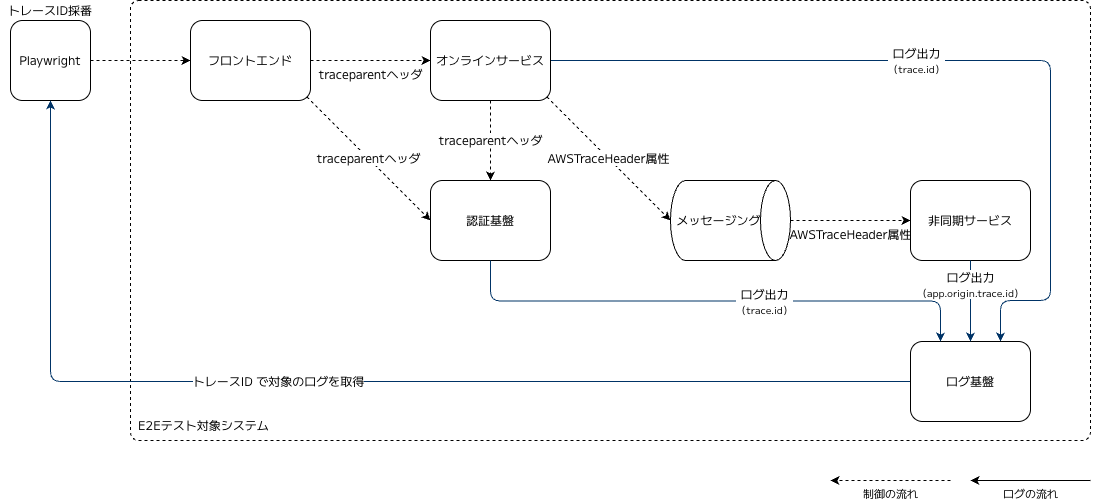

The diagram above was exported from draw.io. Its source (the exported page's mxGraphModel, read from the mxfile embedded in the PNG):
<mxGraphModel dx="1151" dy="12" grid="1" gridSize="10" guides="1" tooltips="1" connect="1" arrows="1" fold="0" page="1" pageScale="1" pageWidth="1169" pageHeight="827" math="0" shadow="0">
  <root>
    <mxCell id="0" />
    <mxCell id="1" parent="0" />
    <mxCell id="0AphWk-OAE_4NvOxvYkJ-24" parent="1" style="rounded=1;whiteSpace=wrap;html=1;roundedPerimeter=1;strokeColor=default;dashed=1;fillColor=none;fontFamily=M PLUS 1;align=left;verticalAlign=bottom;spacing=8;absoluteArcSize=1;arcSize=16;fontStyle=0;fontSize=12;fontSource=https%3A%2F%2Ffonts.googleapis.com%2Fcss%3Ffamily%3DM%2BPLUS%2B1;" value="E2Eテスト対象システム" vertex="1">
      <mxGeometry height="440" width="960" x="160" y="860" as="geometry" />
    </mxCell>
    <mxCell id="0AphWk-OAE_4NvOxvYkJ-27" edge="1" parent="1" source="0AphWk-OAE_4NvOxvYkJ-26" style="edgeStyle=none;html=1;exitX=1;exitY=0.5;exitDx=0;exitDy=0;entryX=0;entryY=0.5;entryDx=0;entryDy=0;fontFamily=M PLUS 1;fontSize=12;dashed=1;fontStyle=0;fontSource=https%3A%2F%2Ffonts.googleapis.com%2Fcss%3Ffamily%3DM%2BPLUS%2B1;" target="0AphWk-OAE_4NvOxvYkJ-2">
      <mxGeometry relative="1" as="geometry" />
    </mxCell>
    <mxCell id="0AphWk-OAE_4NvOxvYkJ-26" parent="1" style="rounded=1;whiteSpace=wrap;html=1;roundedPerimeter=1;fontFamily=M PLUS 1;fontSize=12;fontStyle=0;fontSource=https%3A%2F%2Ffonts.googleapis.com%2Fcss%3Ffamily%3DM%2BPLUS%2B1;" value="Playwright" vertex="1">
      <mxGeometry height="80" width="80" x="40" y="880" as="geometry" />
    </mxCell>
    <mxCell id="0AphWk-OAE_4NvOxvYkJ-9" edge="1" parent="1" source="0AphWk-OAE_4NvOxvYkJ-2" style="edgeStyle=none;html=1;exitX=1;exitY=1;exitDx=0;exitDy=0;entryX=0;entryY=0.5;entryDx=0;entryDy=0;fontFamily=M PLUS 1;fontSize=12;dashed=1;fontStyle=0;fontSource=https%3A%2F%2Ffonts.googleapis.com%2Fcss%3Ffamily%3DM%2BPLUS%2B1;" target="0AphWk-OAE_4NvOxvYkJ-7" value="&lt;div&gt;traceparentヘッダ&lt;/div&gt;">
      <mxGeometry relative="1" as="geometry" />
    </mxCell>
    <mxCell id="0AphWk-OAE_4NvOxvYkJ-2" parent="1" style="rounded=1;whiteSpace=wrap;html=1;roundedPerimeter=1;fontFamily=M PLUS 1;fontSize=12;fontStyle=0;fontSource=https%3A%2F%2Ffonts.googleapis.com%2Fcss%3Ffamily%3DM%2BPLUS%2B1;" value="フロントエンド" vertex="1">
      <mxGeometry height="80" width="120" x="220" y="880" as="geometry" />
    </mxCell>
    <mxCell id="0AphWk-OAE_4NvOxvYkJ-8" edge="1" parent="1" source="0AphWk-OAE_4NvOxvYkJ-3" style="edgeStyle=none;html=1;exitX=0.5;exitY=1;exitDx=0;exitDy=0;entryX=0.5;entryY=0;entryDx=0;entryDy=0;fontFamily=M PLUS 1;fontSize=12;dashed=1;fontStyle=0;fontSource=https%3A%2F%2Ffonts.googleapis.com%2Fcss%3Ffamily%3DM%2BPLUS%2B1;" target="0AphWk-OAE_4NvOxvYkJ-7" value="traceparentヘッダ">
      <mxGeometry relative="1" as="geometry" />
    </mxCell>
    <mxCell id="uDN2HJPdrB6ANBgTBma7-7" edge="1" parent="1" source="0AphWk-OAE_4NvOxvYkJ-3" style="edgeStyle=orthogonalEdgeStyle;html=1;entryX=0.75;entryY=0;entryDx=0;entryDy=0;strokeColor=#003366;fontFamily=M PLUS 1;fontSize=12;fontSource=https%3A%2F%2Ffonts.googleapis.com%2Fcss%3Ffamily%3DM%2BPLUS%2B1;" target="uDN2HJPdrB6ANBgTBma7-4" value="ログ出力&lt;div&gt;&lt;font style=&quot;font-size: 10px;&quot;&gt;（trace.id）&lt;/font&gt;&lt;/div&gt;">
      <mxGeometry relative="1" x="-0.1191" as="geometry">
        <Array as="points">
          <mxPoint x="1080" y="920" />
          <mxPoint x="1080" y="1160" />
          <mxPoint x="1030" y="1160" />
        </Array>
      </mxGeometry>
    </mxCell>
    <mxCell id="0AphWk-OAE_4NvOxvYkJ-3" parent="1" style="rounded=1;whiteSpace=wrap;html=1;roundedPerimeter=1;fontFamily=M PLUS 1;fontSize=12;fontStyle=0;fontSource=https%3A%2F%2Ffonts.googleapis.com%2Fcss%3Ffamily%3DM%2BPLUS%2B1;" value="オンラインサービス" vertex="1">
      <mxGeometry height="80" width="120" x="460" y="880" as="geometry" />
    </mxCell>
    <mxCell id="0AphWk-OAE_4NvOxvYkJ-7" parent="1" style="rounded=1;whiteSpace=wrap;html=1;roundedPerimeter=1;fontFamily=M PLUS 1;fontSize=12;fontStyle=0;fontSource=https%3A%2F%2Ffonts.googleapis.com%2Fcss%3Ffamily%3DM%2BPLUS%2B1;" value="認証基盤" vertex="1">
      <mxGeometry height="80" width="120" x="460" y="1040" as="geometry" />
    </mxCell>
    <mxCell id="0AphWk-OAE_4NvOxvYkJ-17" edge="1" parent="1" source="0AphWk-OAE_4NvOxvYkJ-14" style="edgeStyle=none;html=1;exitX=0.5;exitY=0;exitDx=0;exitDy=0;exitPerimeter=0;entryX=0;entryY=0.5;entryDx=0;entryDy=0;dashed=1;fontSize=12;fontFamily=M PLUS 1;verticalAlign=top;fontStyle=0;fontSource=https%3A%2F%2Ffonts.googleapis.com%2Fcss%3Ffamily%3DM%2BPLUS%2B1;" target="0AphWk-OAE_4NvOxvYkJ-16" value="AWSTraceHeader属性">
      <mxGeometry relative="1" as="geometry" />
    </mxCell>
    <mxCell id="0AphWk-OAE_4NvOxvYkJ-14" parent="1" style="shape=cylinder3;html=1;boundedLbl=1;backgroundOutline=1;size=15;direction=south;fontFamily=M PLUS 1;fontSize=12;fontStyle=0;fontSource=https%3A%2F%2Ffonts.googleapis.com%2Fcss%3Ffamily%3DM%2BPLUS%2B1;" value="メッセージング" vertex="1">
      <mxGeometry height="80" width="120" x="700" y="1040" as="geometry" />
    </mxCell>
    <mxCell id="0AphWk-OAE_4NvOxvYkJ-16" parent="1" style="rounded=1;whiteSpace=wrap;html=1;roundedPerimeter=1;fontFamily=M PLUS 1;fontSize=12;fontStyle=0;fontSource=https%3A%2F%2Ffonts.googleapis.com%2Fcss%3Ffamily%3DM%2BPLUS%2B1;" value="非同期サービス" vertex="1">
      <mxGeometry height="80" width="120" x="940" y="1040" as="geometry" />
    </mxCell>
    <mxCell id="0AphWk-OAE_4NvOxvYkJ-4" edge="1" parent="1" source="0AphWk-OAE_4NvOxvYkJ-2" style="edgeStyle=none;html=1;exitX=1;exitY=0.5;exitDx=0;exitDy=0;entryX=0;entryY=0.5;entryDx=0;entryDy=0;fontSize=12;fontFamily=M PLUS 1;dashed=1;verticalAlign=top;fontStyle=0;fontSource=https%3A%2F%2Ffonts.googleapis.com%2Fcss%3Ffamily%3DM%2BPLUS%2B1;" target="0AphWk-OAE_4NvOxvYkJ-3" value="traceparentヘッダ">
      <mxGeometry relative="1" as="geometry" />
    </mxCell>
    <mxCell id="uDN2HJPdrB6ANBgTBma7-2" edge="1" parent="1" source="0AphWk-OAE_4NvOxvYkJ-3" style="edgeStyle=none;html=1;exitX=1;exitY=1;exitDx=0;exitDy=0;entryX=0.5;entryY=1;entryDx=0;entryDy=0;dashed=1;fontSize=12;fontFamily=M PLUS 1;verticalAlign=middle;fontStyle=0;entryPerimeter=0;fontSource=https%3A%2F%2Ffonts.googleapis.com%2Fcss%3Ffamily%3DM%2BPLUS%2B1;" target="0AphWk-OAE_4NvOxvYkJ-14" value="AWSTraceHeader属性">
      <mxGeometry relative="1" as="geometry">
        <mxPoint x="890" y="1090" as="sourcePoint" />
        <mxPoint x="1010" y="1090" as="targetPoint" />
      </mxGeometry>
    </mxCell>
    <mxCell id="uDN2HJPdrB6ANBgTBma7-3" parent="1" style="text;html=1;whiteSpace=wrap;strokeColor=none;fillColor=none;align=center;verticalAlign=middle;rounded=0;fontFamily=M PLUS 1;fontSize=12;fontSource=https%3A%2F%2Ffonts.googleapis.com%2Fcss%3Ffamily%3DM%2BPLUS%2B1;" value="トレースID採番" vertex="1">
      <mxGeometry height="20" width="100" x="30" y="860" as="geometry" />
    </mxCell>
    <mxCell id="uDN2HJPdrB6ANBgTBma7-8" edge="1" parent="1" source="uDN2HJPdrB6ANBgTBma7-4" style="edgeStyle=orthogonalEdgeStyle;html=1;exitX=0;exitY=0.5;exitDx=0;exitDy=0;entryX=0.5;entryY=1;entryDx=0;entryDy=0;strokeColor=#003366;fontFamily=M PLUS 1;fontSize=12;fontSource=https%3A%2F%2Ffonts.googleapis.com%2Fcss%3Ffamily%3DM%2BPLUS%2B1;" target="0AphWk-OAE_4NvOxvYkJ-26" value="トレースID で対象のログを取得">
      <mxGeometry relative="1" x="0.1078" as="geometry">
        <Array as="points">
          <mxPoint x="80" y="1241" />
        </Array>
        <mxPoint x="70" y="990" as="targetPoint" />
      </mxGeometry>
    </mxCell>
    <mxCell id="uDN2HJPdrB6ANBgTBma7-4" parent="1" style="rounded=1;whiteSpace=wrap;html=1;roundedPerimeter=1;fontFamily=M PLUS 1;fontSize=12;fontStyle=0;fontSource=https%3A%2F%2Ffonts.googleapis.com%2Fcss%3Ffamily%3DM%2BPLUS%2B1;" value="ログ基盤" vertex="1">
      <mxGeometry height="80" width="120" x="940" y="1201" as="geometry" />
    </mxCell>
    <mxCell id="uDN2HJPdrB6ANBgTBma7-6" edge="1" parent="1" source="0AphWk-OAE_4NvOxvYkJ-7" style="html=1;entryX=0.25;entryY=0;entryDx=0;entryDy=0;strokeColor=#003366;edgeStyle=orthogonalEdgeStyle;exitX=0.5;exitY=1;exitDx=0;exitDy=0;fontFamily=M PLUS 1;fontSize=12;fontSource=https%3A%2F%2Ffonts.googleapis.com%2Fcss%3Ffamily%3DM%2BPLUS%2B1;" target="uDN2HJPdrB6ANBgTBma7-4" value="ログ出力&lt;br&gt;&lt;font style=&quot;font-size: 10px;&quot;&gt;（trace.id）&lt;/font&gt;">
      <mxGeometry relative="1" x="0.1864" as="geometry">
        <mxPoint x="520" y="1130" as="sourcePoint" />
      </mxGeometry>
    </mxCell>
    <mxCell id="uDN2HJPdrB6ANBgTBma7-5" edge="1" parent="1" source="0AphWk-OAE_4NvOxvYkJ-16" style="edgeStyle=none;html=1;exitX=0.5;exitY=1;exitDx=0;exitDy=0;entryX=0.5;entryY=0;entryDx=0;entryDy=0;strokeColor=#003366;fontFamily=M PLUS 1;fontSize=12;verticalAlign=bottom;fontSource=https%3A%2F%2Ffonts.googleapis.com%2Fcss%3Ffamily%3DM%2BPLUS%2B1;" target="uDN2HJPdrB6ANBgTBma7-4" value="ログ出力&lt;br&gt;&lt;font style=&quot;font-size: 10px;&quot;&gt;（app.origin.trace.id）&lt;/font&gt;">
      <mxGeometry relative="1" as="geometry" />
    </mxCell>
    <mxCell id="X9u6a1Dqt78k2I5P0aoe-1" parent="1" style="rounded=0;whiteSpace=wrap;html=1;fillColor=none;strokeColor=none;fontFamily=M PLUS 1;fontSource=https%3A%2F%2Ffonts.googleapis.com%2Fcss%3Ffamily%3DM%2BPLUS%2B1;" value="" vertex="1">
      <mxGeometry height="40" width="120" x="860" y="1320" as="geometry" />
    </mxCell>
    <mxCell id="X9u6a1Dqt78k2I5P0aoe-3" edge="1" parent="1" source="X9u6a1Dqt78k2I5P0aoe-1" style="edgeStyle=orthogonalEdgeStyle;html=1;innerLoopWaypoints=1;exitX=1;exitY=0.5;exitDx=0;exitDy=0;entryX=0;entryY=0.5;entryDx=0;entryDy=0;verticalAlign=top;dashed=1;fontFamily=M PLUS 1;fontSource=https%3A%2F%2Ffonts.googleapis.com%2Fcss%3Ffamily%3DM%2BPLUS%2B1;" target="X9u6a1Dqt78k2I5P0aoe-1" value="制御の流れ">
      <mxGeometry relative="1" as="geometry" />
    </mxCell>
    <mxCell id="X9u6a1Dqt78k2I5P0aoe-5" parent="1" style="rounded=0;whiteSpace=wrap;html=1;fillColor=none;strokeColor=none;fontFamily=M PLUS 1;fontSource=https%3A%2F%2Ffonts.googleapis.com%2Fcss%3Ffamily%3DM%2BPLUS%2B1;" value="" vertex="1">
      <mxGeometry height="40" width="120" x="1000" y="1320" as="geometry" />
    </mxCell>
    <mxCell id="X9u6a1Dqt78k2I5P0aoe-6" edge="1" parent="1" source="X9u6a1Dqt78k2I5P0aoe-5" style="edgeStyle=orthogonalEdgeStyle;html=1;innerLoopWaypoints=1;exitX=1;exitY=0.5;exitDx=0;exitDy=0;entryX=0;entryY=0.5;entryDx=0;entryDy=0;verticalAlign=top;fontFamily=M PLUS 1;fontSource=https%3A%2F%2Ffonts.googleapis.com%2Fcss%3Ffamily%3DM%2BPLUS%2B1;" target="X9u6a1Dqt78k2I5P0aoe-5" value="ログの流れ">
      <mxGeometry relative="1" as="geometry" />
    </mxCell>
  </root>
</mxGraphModel>